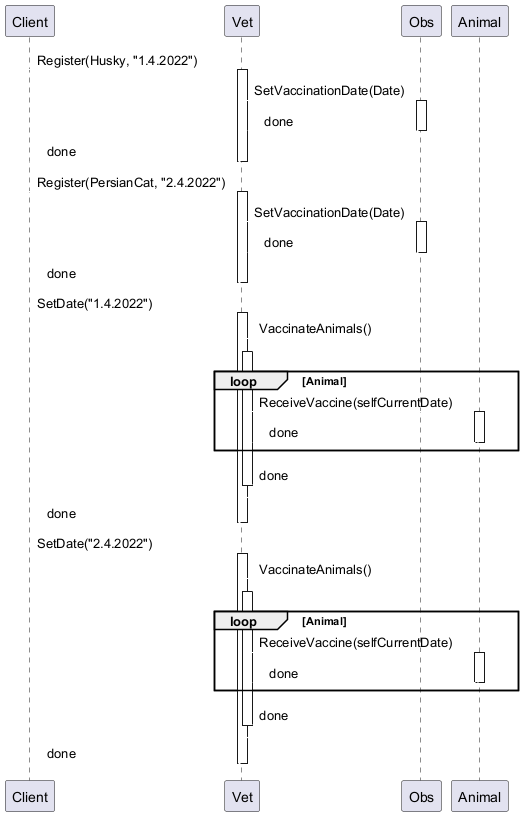

The diagram above was rendered by PlantUML. Its source (embedded in the PNG):
@startuml
skinparam backgroundColor transparent
skinparam ArrowColor white





Client -> Vet : Register(Husky, "1.4.2022")
activate Vet

Vet -> Obs : SetVaccinationDate(Date)
activate Obs


return done

return done




Client -> Vet : Register(PersianCat, "2.4.2022")
activate Vet

Vet -> Obs : SetVaccinationDate(Date)
activate Obs


return done

return done
Client -> Vet : SetDate("1.4.2022")
activate Vet

Vet -> Vet : VaccinateAnimals()
activate Vet
loop Animal
	Vet -> Animal : ReceiveVaccine(selfCurrentDate)
	activate Animal
			
	
	
	
	return done
	
			
	
	
	
end

return done

return done
Client -> Vet : SetDate("2.4.2022")
activate Vet

Vet -> Vet : VaccinateAnimals()
activate Vet
loop Animal
	Vet -> Animal : ReceiveVaccine(selfCurrentDate)
	activate Animal
			
	
	
	return done
	
			
	
	
	
	
end

return done

return done

@enduml